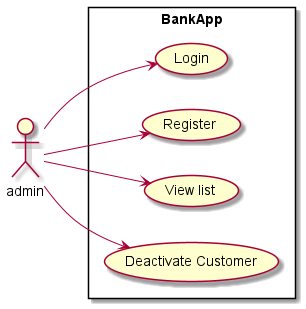

The diagram above was rendered by PlantUML. Its source (embedded in the PNG):
@startuml
left to right direction
:admin: as ad

rectangle BankApp{
 ad-->(Login)
 usecase "Register" as a1
 usecase "View list" as a2
 ad--> (Deactivate Customer)
}
ad-->a1
ad-->a2
@enduml